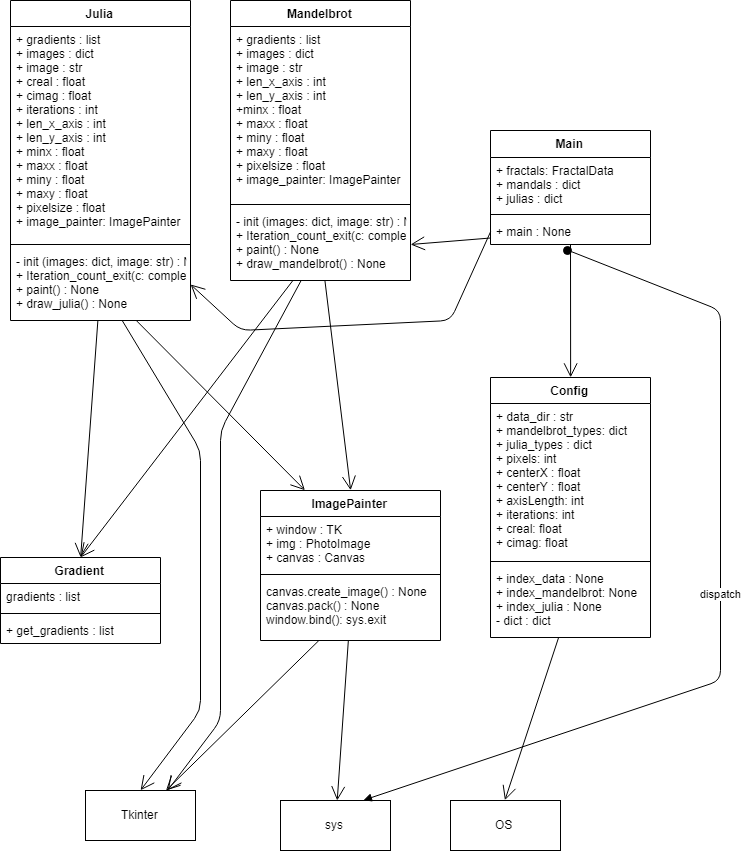

The diagram above was exported from draw.io. Its source (the exported page's mxGraphModel, read from the mxfile embedded in the PNG):
<mxGraphModel dx="1497" dy="786" grid="1" gridSize="10" guides="1" tooltips="1" connect="1" arrows="1" fold="1" page="1" pageScale="1" pageWidth="850" pageHeight="1100" math="0" shadow="0">
  <root>
    <mxCell id="0" />
    <mxCell id="1" parent="0" />
    <mxCell id="oe-Hfgo9wjnS6PQlTcrF-1" value="Mandelbrot" style="swimlane;fontStyle=1;align=center;verticalAlign=top;childLayout=stackLayout;horizontal=1;startSize=26;horizontalStack=0;resizeParent=1;resizeParentMax=0;resizeLast=0;collapsible=1;marginBottom=0;" vertex="1" parent="1">
      <mxGeometry x="270" y="20" width="180" height="280" as="geometry" />
    </mxCell>
    <mxCell id="oe-Hfgo9wjnS6PQlTcrF-2" value="+ gradients : list&#10;+ images : dict&#10;+ image : str&#10;+ len_x_axis : int&#10;+ len_y_axis : int&#10;+minx : float&#10;+ maxx : float&#10;+ miny : float&#10;+ maxy : float&#10;+ pixelsize : float&#10;+ image_painter: ImagePainter&#10;" style="text;strokeColor=none;fillColor=none;align=left;verticalAlign=top;spacingLeft=4;spacingRight=4;overflow=hidden;rotatable=0;points=[[0,0.5],[1,0.5]];portConstraint=eastwest;" vertex="1" parent="oe-Hfgo9wjnS6PQlTcrF-1">
      <mxGeometry y="26" width="180" height="174" as="geometry" />
    </mxCell>
    <mxCell id="oe-Hfgo9wjnS6PQlTcrF-3" value="" style="line;strokeWidth=1;fillColor=none;align=left;verticalAlign=middle;spacingTop=-1;spacingLeft=3;spacingRight=3;rotatable=0;labelPosition=right;points=[];portConstraint=eastwest;" vertex="1" parent="oe-Hfgo9wjnS6PQlTcrF-1">
      <mxGeometry y="200" width="180" height="8" as="geometry" />
    </mxCell>
    <mxCell id="oe-Hfgo9wjnS6PQlTcrF-4" value="- init (images: dict, image: str) : None&#10;+ Iteration_count_exit(c: complex) : i : int&#10;+ paint() : None&#10;+ draw_mandelbrot() : None&#10;&#10;" style="text;strokeColor=none;fillColor=none;align=left;verticalAlign=top;spacingLeft=4;spacingRight=4;overflow=hidden;rotatable=0;points=[[0,0.5],[1,0.5]];portConstraint=eastwest;" vertex="1" parent="oe-Hfgo9wjnS6PQlTcrF-1">
      <mxGeometry y="208" width="180" height="72" as="geometry" />
    </mxCell>
    <mxCell id="oe-Hfgo9wjnS6PQlTcrF-5" value="Julia" style="swimlane;fontStyle=1;align=center;verticalAlign=top;childLayout=stackLayout;horizontal=1;startSize=26;horizontalStack=0;resizeParent=1;resizeParentMax=0;resizeLast=0;collapsible=1;marginBottom=0;" vertex="1" parent="1">
      <mxGeometry x="50" y="20" width="180" height="320" as="geometry" />
    </mxCell>
    <mxCell id="oe-Hfgo9wjnS6PQlTcrF-6" value="+ gradients : list&#10;+ images : dict&#10;+ image : str&#10;+ creal : float&#10;+ cimag : float&#10;+ iterations : int&#10;+ len_x_axis : int&#10;+ len_y_axis : int&#10;+ minx : float&#10;+ maxx : float&#10;+ miny : float&#10;+ maxy : float&#10;+ pixelsize : float&#10;+ image_painter: ImagePainter&#10;&#10;" style="text;strokeColor=none;fillColor=none;align=left;verticalAlign=top;spacingLeft=4;spacingRight=4;overflow=hidden;rotatable=0;points=[[0,0.5],[1,0.5]];portConstraint=eastwest;" vertex="1" parent="oe-Hfgo9wjnS6PQlTcrF-5">
      <mxGeometry y="26" width="180" height="214" as="geometry" />
    </mxCell>
    <mxCell id="oe-Hfgo9wjnS6PQlTcrF-7" value="" style="line;strokeWidth=1;fillColor=none;align=left;verticalAlign=middle;spacingTop=-1;spacingLeft=3;spacingRight=3;rotatable=0;labelPosition=right;points=[];portConstraint=eastwest;" vertex="1" parent="oe-Hfgo9wjnS6PQlTcrF-5">
      <mxGeometry y="240" width="180" height="8" as="geometry" />
    </mxCell>
    <mxCell id="oe-Hfgo9wjnS6PQlTcrF-8" value="- init (images: dict, image: str) : None&#10;+ Iteration_count_exit(c: complex) : i : int&#10;+ paint() : None&#10;+ draw_julia() : None&#10;" style="text;strokeColor=none;fillColor=none;align=left;verticalAlign=top;spacingLeft=4;spacingRight=4;overflow=hidden;rotatable=0;points=[[0,0.5],[1,0.5]];portConstraint=eastwest;" vertex="1" parent="oe-Hfgo9wjnS6PQlTcrF-5">
      <mxGeometry y="248" width="180" height="72" as="geometry" />
    </mxCell>
    <mxCell id="oe-Hfgo9wjnS6PQlTcrF-9" value="Config" style="swimlane;fontStyle=1;align=center;verticalAlign=top;childLayout=stackLayout;horizontal=1;startSize=26;horizontalStack=0;resizeParent=1;resizeParentMax=0;resizeLast=0;collapsible=1;marginBottom=0;" vertex="1" parent="1">
      <mxGeometry x="530" y="397" width="160" height="260" as="geometry" />
    </mxCell>
    <mxCell id="oe-Hfgo9wjnS6PQlTcrF-10" value="+ data_dir : str&#10;+ mandelbrot_types: dict&#10;+ julia_types : dict&#10;+ pixels: int&#10;+ centerX : float&#10;+ centerY : float&#10;+ axisLength: int&#10;+ iterations: int&#10;+ creal: float&#10;+ cimag: float&#10;&#10;" style="text;strokeColor=none;fillColor=none;align=left;verticalAlign=top;spacingLeft=4;spacingRight=4;overflow=hidden;rotatable=0;points=[[0,0.5],[1,0.5]];portConstraint=eastwest;" vertex="1" parent="oe-Hfgo9wjnS6PQlTcrF-9">
      <mxGeometry y="26" width="160" height="154" as="geometry" />
    </mxCell>
    <mxCell id="oe-Hfgo9wjnS6PQlTcrF-11" value="" style="line;strokeWidth=1;fillColor=none;align=left;verticalAlign=middle;spacingTop=-1;spacingLeft=3;spacingRight=3;rotatable=0;labelPosition=right;points=[];portConstraint=eastwest;" vertex="1" parent="oe-Hfgo9wjnS6PQlTcrF-9">
      <mxGeometry y="180" width="160" height="8" as="geometry" />
    </mxCell>
    <mxCell id="oe-Hfgo9wjnS6PQlTcrF-12" value="+ index_data : None&#10;+ index_mandelbrot: None&#10;+ index_julia : None&#10;- dict : dict&#10;" style="text;strokeColor=none;fillColor=none;align=left;verticalAlign=top;spacingLeft=4;spacingRight=4;overflow=hidden;rotatable=0;points=[[0,0.5],[1,0.5]];portConstraint=eastwest;" vertex="1" parent="oe-Hfgo9wjnS6PQlTcrF-9">
      <mxGeometry y="188" width="160" height="72" as="geometry" />
    </mxCell>
    <mxCell id="oe-Hfgo9wjnS6PQlTcrF-13" value="ImagePainter" style="swimlane;fontStyle=1;align=center;verticalAlign=top;childLayout=stackLayout;horizontal=1;startSize=26;horizontalStack=0;resizeParent=1;resizeParentMax=0;resizeLast=0;collapsible=1;marginBottom=0;" vertex="1" parent="1">
      <mxGeometry x="300" y="510" width="180" height="150" as="geometry" />
    </mxCell>
    <mxCell id="oe-Hfgo9wjnS6PQlTcrF-14" value="+ window : TK&#10;+ img : PhotoImage&#10;+ canvas : Canvas&#10;" style="text;strokeColor=none;fillColor=none;align=left;verticalAlign=top;spacingLeft=4;spacingRight=4;overflow=hidden;rotatable=0;points=[[0,0.5],[1,0.5]];portConstraint=eastwest;" vertex="1" parent="oe-Hfgo9wjnS6PQlTcrF-13">
      <mxGeometry y="26" width="180" height="54" as="geometry" />
    </mxCell>
    <mxCell id="oe-Hfgo9wjnS6PQlTcrF-15" value="" style="line;strokeWidth=1;fillColor=none;align=left;verticalAlign=middle;spacingTop=-1;spacingLeft=3;spacingRight=3;rotatable=0;labelPosition=right;points=[];portConstraint=eastwest;" vertex="1" parent="oe-Hfgo9wjnS6PQlTcrF-13">
      <mxGeometry y="80" width="180" height="8" as="geometry" />
    </mxCell>
    <mxCell id="oe-Hfgo9wjnS6PQlTcrF-16" value="canvas.create_image() : None&#10;canvas.pack() : None&#10;window.bind(): sys.exit&#10;" style="text;strokeColor=none;fillColor=none;align=left;verticalAlign=top;spacingLeft=4;spacingRight=4;overflow=hidden;rotatable=0;points=[[0,0.5],[1,0.5]];portConstraint=eastwest;" vertex="1" parent="oe-Hfgo9wjnS6PQlTcrF-13">
      <mxGeometry y="88" width="180" height="62" as="geometry" />
    </mxCell>
    <mxCell id="oe-Hfgo9wjnS6PQlTcrF-17" value="Main" style="swimlane;fontStyle=1;align=center;verticalAlign=top;childLayout=stackLayout;horizontal=1;startSize=27;horizontalStack=0;resizeParent=1;resizeParentMax=0;resizeLast=0;collapsible=1;marginBottom=0;" vertex="1" parent="1">
      <mxGeometry x="530" y="150" width="160" height="114" as="geometry" />
    </mxCell>
    <mxCell id="oe-Hfgo9wjnS6PQlTcrF-18" value="+ fractals: FractalData&#10;+ mandals : dict&#10;+ julias : dict&#10;&#10;" style="text;strokeColor=none;fillColor=none;align=left;verticalAlign=top;spacingLeft=4;spacingRight=4;overflow=hidden;rotatable=0;points=[[0,0.5],[1,0.5]];portConstraint=eastwest;" vertex="1" parent="oe-Hfgo9wjnS6PQlTcrF-17">
      <mxGeometry y="27" width="160" height="53" as="geometry" />
    </mxCell>
    <mxCell id="oe-Hfgo9wjnS6PQlTcrF-19" value="" style="line;strokeWidth=1;fillColor=none;align=left;verticalAlign=middle;spacingTop=-1;spacingLeft=3;spacingRight=3;rotatable=0;labelPosition=right;points=[];portConstraint=eastwest;" vertex="1" parent="oe-Hfgo9wjnS6PQlTcrF-17">
      <mxGeometry y="80" width="160" height="8" as="geometry" />
    </mxCell>
    <mxCell id="oe-Hfgo9wjnS6PQlTcrF-20" value="+ main : None" style="text;strokeColor=none;fillColor=none;align=left;verticalAlign=top;spacingLeft=4;spacingRight=4;overflow=hidden;rotatable=0;points=[[0,0.5],[1,0.5]];portConstraint=eastwest;" vertex="1" parent="oe-Hfgo9wjnS6PQlTcrF-17">
      <mxGeometry y="88" width="160" height="26" as="geometry" />
    </mxCell>
    <mxCell id="oe-Hfgo9wjnS6PQlTcrF-21" value="Gradient" style="swimlane;fontStyle=1;align=center;verticalAlign=top;childLayout=stackLayout;horizontal=1;startSize=26;horizontalStack=0;resizeParent=1;resizeParentMax=0;resizeLast=0;collapsible=1;marginBottom=0;" vertex="1" parent="1">
      <mxGeometry x="40" y="577" width="160" height="86" as="geometry" />
    </mxCell>
    <mxCell id="oe-Hfgo9wjnS6PQlTcrF-22" value="gradients : list" style="text;strokeColor=none;fillColor=none;align=left;verticalAlign=top;spacingLeft=4;spacingRight=4;overflow=hidden;rotatable=0;points=[[0,0.5],[1,0.5]];portConstraint=eastwest;" vertex="1" parent="oe-Hfgo9wjnS6PQlTcrF-21">
      <mxGeometry y="26" width="160" height="26" as="geometry" />
    </mxCell>
    <mxCell id="oe-Hfgo9wjnS6PQlTcrF-23" value="" style="line;strokeWidth=1;fillColor=none;align=left;verticalAlign=middle;spacingTop=-1;spacingLeft=3;spacingRight=3;rotatable=0;labelPosition=right;points=[];portConstraint=eastwest;" vertex="1" parent="oe-Hfgo9wjnS6PQlTcrF-21">
      <mxGeometry y="52" width="160" height="8" as="geometry" />
    </mxCell>
    <mxCell id="oe-Hfgo9wjnS6PQlTcrF-24" value="+ get_gradients : list" style="text;strokeColor=none;fillColor=none;align=left;verticalAlign=top;spacingLeft=4;spacingRight=4;overflow=hidden;rotatable=0;points=[[0,0.5],[1,0.5]];portConstraint=eastwest;" vertex="1" parent="oe-Hfgo9wjnS6PQlTcrF-21">
      <mxGeometry y="60" width="160" height="26" as="geometry" />
    </mxCell>
    <mxCell id="oe-Hfgo9wjnS6PQlTcrF-25" value="Tkinter" style="html=1;" vertex="1" parent="1">
      <mxGeometry x="125" y="810" width="110" height="50" as="geometry" />
    </mxCell>
    <mxCell id="oe-Hfgo9wjnS6PQlTcrF-26" value="sys" style="html=1;" vertex="1" parent="1">
      <mxGeometry x="320" y="820" width="110" height="50" as="geometry" />
    </mxCell>
    <mxCell id="oe-Hfgo9wjnS6PQlTcrF-27" value="OS" style="html=1;" vertex="1" parent="1">
      <mxGeometry x="490" y="820" width="110" height="50" as="geometry" />
    </mxCell>
    <mxCell id="oe-Hfgo9wjnS6PQlTcrF-30" value="" style="endArrow=open;endFill=1;endSize=12;html=1;entryX=0.5;entryY=0;entryDx=0;entryDy=0;" edge="1" parent="1" source="oe-Hfgo9wjnS6PQlTcrF-12" target="oe-Hfgo9wjnS6PQlTcrF-27">
      <mxGeometry width="160" relative="1" as="geometry">
        <mxPoint x="20" y="890" as="sourcePoint" />
        <mxPoint x="180" y="890" as="targetPoint" />
      </mxGeometry>
    </mxCell>
    <mxCell id="oe-Hfgo9wjnS6PQlTcrF-31" value="" style="endArrow=open;endFill=1;endSize=12;html=1;" edge="1" parent="1" source="oe-Hfgo9wjnS6PQlTcrF-16" target="oe-Hfgo9wjnS6PQlTcrF-26">
      <mxGeometry width="160" relative="1" as="geometry">
        <mxPoint x="20" y="890" as="sourcePoint" />
        <mxPoint x="180" y="890" as="targetPoint" />
      </mxGeometry>
    </mxCell>
    <mxCell id="oe-Hfgo9wjnS6PQlTcrF-32" value="" style="endArrow=open;endFill=1;endSize=12;html=1;" edge="1" parent="1" source="oe-Hfgo9wjnS6PQlTcrF-16" target="oe-Hfgo9wjnS6PQlTcrF-25">
      <mxGeometry width="160" relative="1" as="geometry">
        <mxPoint x="20" y="890" as="sourcePoint" />
        <mxPoint x="180" y="890" as="targetPoint" />
      </mxGeometry>
    </mxCell>
    <mxCell id="oe-Hfgo9wjnS6PQlTcrF-33" value="dispatch" style="html=1;verticalAlign=bottom;startArrow=oval;startFill=1;endArrow=block;startSize=8;exitX=0.481;exitY=1.242;exitDx=0;exitDy=0;exitPerimeter=0;entryX=0.75;entryY=0;entryDx=0;entryDy=0;" edge="1" parent="1" source="oe-Hfgo9wjnS6PQlTcrF-20" target="oe-Hfgo9wjnS6PQlTcrF-26">
      <mxGeometry width="60" relative="1" as="geometry">
        <mxPoint x="40" y="890" as="sourcePoint" />
        <mxPoint x="100" y="890" as="targetPoint" />
        <Array as="points">
          <mxPoint x="760" y="330" />
          <mxPoint x="760" y="700" />
        </Array>
      </mxGeometry>
    </mxCell>
    <mxCell id="oe-Hfgo9wjnS6PQlTcrF-34" value="" style="endArrow=open;endFill=1;endSize=12;html=1;entryX=0.5;entryY=0;entryDx=0;entryDy=0;" edge="1" parent="1" source="oe-Hfgo9wjnS6PQlTcrF-20" target="oe-Hfgo9wjnS6PQlTcrF-9">
      <mxGeometry width="160" relative="1" as="geometry">
        <mxPoint x="40" y="890" as="sourcePoint" />
        <mxPoint x="200" y="890" as="targetPoint" />
      </mxGeometry>
    </mxCell>
    <mxCell id="oe-Hfgo9wjnS6PQlTcrF-35" value="" style="endArrow=open;endFill=1;endSize=12;html=1;entryX=1;entryY=0.5;entryDx=0;entryDy=0;" edge="1" parent="1" source="oe-Hfgo9wjnS6PQlTcrF-20" target="oe-Hfgo9wjnS6PQlTcrF-4">
      <mxGeometry width="160" relative="1" as="geometry">
        <mxPoint x="40" y="890" as="sourcePoint" />
        <mxPoint x="200" y="890" as="targetPoint" />
      </mxGeometry>
    </mxCell>
    <mxCell id="oe-Hfgo9wjnS6PQlTcrF-36" value="" style="endArrow=open;endFill=1;endSize=12;html=1;exitX=0;exitY=0.5;exitDx=0;exitDy=0;entryX=1;entryY=0.5;entryDx=0;entryDy=0;" edge="1" parent="1" source="oe-Hfgo9wjnS6PQlTcrF-20" target="oe-Hfgo9wjnS6PQlTcrF-8">
      <mxGeometry width="160" relative="1" as="geometry">
        <mxPoint x="40" y="890" as="sourcePoint" />
        <mxPoint x="200" y="890" as="targetPoint" />
        <Array as="points">
          <mxPoint x="490" y="340" />
          <mxPoint x="280" y="350" />
        </Array>
      </mxGeometry>
    </mxCell>
    <mxCell id="oe-Hfgo9wjnS6PQlTcrF-37" value="" style="endArrow=open;endFill=1;endSize=12;html=1;entryX=0.5;entryY=0;entryDx=0;entryDy=0;" edge="1" parent="1" source="oe-Hfgo9wjnS6PQlTcrF-8" target="oe-Hfgo9wjnS6PQlTcrF-25">
      <mxGeometry width="160" relative="1" as="geometry">
        <mxPoint x="40" y="890" as="sourcePoint" />
        <mxPoint x="200" y="890" as="targetPoint" />
        <Array as="points">
          <mxPoint x="240" y="470" />
          <mxPoint x="240" y="730" />
        </Array>
      </mxGeometry>
    </mxCell>
    <mxCell id="oe-Hfgo9wjnS6PQlTcrF-38" value="" style="endArrow=open;endFill=1;endSize=12;html=1;entryX=0.5;entryY=0;entryDx=0;entryDy=0;" edge="1" parent="1" source="oe-Hfgo9wjnS6PQlTcrF-8" target="oe-Hfgo9wjnS6PQlTcrF-21">
      <mxGeometry width="160" relative="1" as="geometry">
        <mxPoint x="40" y="890" as="sourcePoint" />
        <mxPoint x="200" y="890" as="targetPoint" />
      </mxGeometry>
    </mxCell>
    <mxCell id="oe-Hfgo9wjnS6PQlTcrF-39" value="" style="endArrow=open;endFill=1;endSize=12;html=1;entryX=0.25;entryY=0;entryDx=0;entryDy=0;" edge="1" parent="1" source="oe-Hfgo9wjnS6PQlTcrF-8" target="oe-Hfgo9wjnS6PQlTcrF-13">
      <mxGeometry width="160" relative="1" as="geometry">
        <mxPoint x="40" y="890" as="sourcePoint" />
        <mxPoint x="200" y="890" as="targetPoint" />
      </mxGeometry>
    </mxCell>
    <mxCell id="oe-Hfgo9wjnS6PQlTcrF-40" value="" style="endArrow=open;endFill=1;endSize=12;html=1;entryX=0.5;entryY=0;entryDx=0;entryDy=0;" edge="1" parent="1" source="oe-Hfgo9wjnS6PQlTcrF-4" target="oe-Hfgo9wjnS6PQlTcrF-13">
      <mxGeometry width="160" relative="1" as="geometry">
        <mxPoint x="40" y="890" as="sourcePoint" />
        <mxPoint x="200" y="890" as="targetPoint" />
      </mxGeometry>
    </mxCell>
    <mxCell id="oe-Hfgo9wjnS6PQlTcrF-41" value="" style="endArrow=open;endFill=1;endSize=12;html=1;entryX=0.75;entryY=0;entryDx=0;entryDy=0;" edge="1" parent="1" source="oe-Hfgo9wjnS6PQlTcrF-4" target="oe-Hfgo9wjnS6PQlTcrF-25">
      <mxGeometry width="160" relative="1" as="geometry">
        <mxPoint x="40" y="890" as="sourcePoint" />
        <mxPoint x="200" y="890" as="targetPoint" />
        <Array as="points">
          <mxPoint x="260" y="450" />
          <mxPoint x="260" y="740" />
        </Array>
      </mxGeometry>
    </mxCell>
    <mxCell id="oe-Hfgo9wjnS6PQlTcrF-42" value="" style="endArrow=open;endFill=1;endSize=12;html=1;entryX=0.5;entryY=0;entryDx=0;entryDy=0;" edge="1" parent="1" source="oe-Hfgo9wjnS6PQlTcrF-4" target="oe-Hfgo9wjnS6PQlTcrF-21">
      <mxGeometry width="160" relative="1" as="geometry">
        <mxPoint x="40" y="890" as="sourcePoint" />
        <mxPoint x="200" y="890" as="targetPoint" />
      </mxGeometry>
    </mxCell>
  </root>
</mxGraphModel>